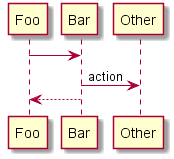

The diagram above was rendered by PlantUML. Its source (embedded in the PNG):
@startuml
Foo -> Bar
Bar -> Other : action
Foo <-- Bar

@enduml